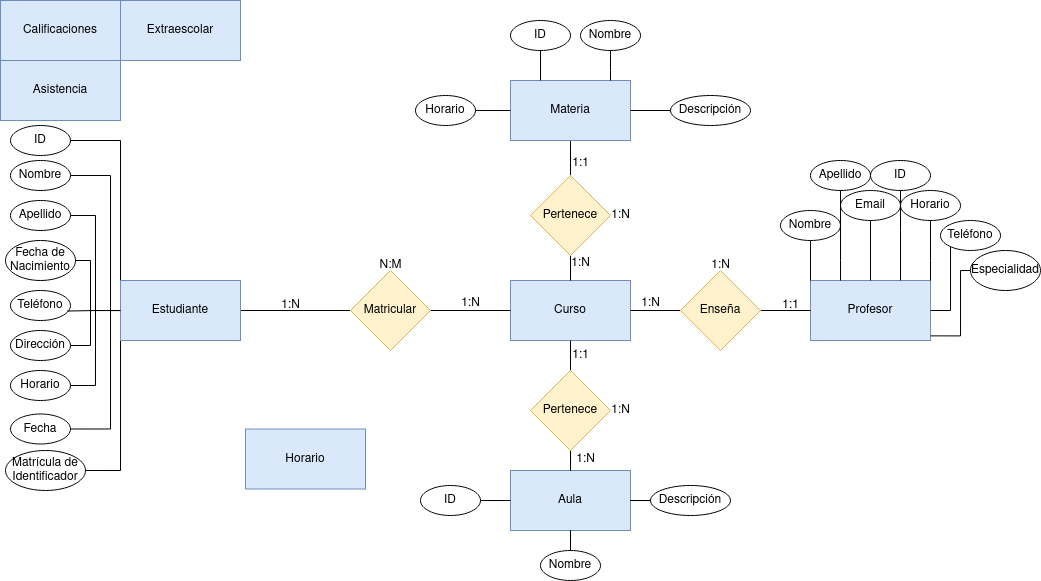

The diagram above was exported from draw.io. Its source (the exported page's mxGraphModel, read from the mxfile embedded in the PNG):
<mxGraphModel dx="947" dy="519" grid="1" gridSize="10" guides="1" tooltips="1" connect="1" arrows="1" fold="1" page="1" pageScale="1" pageWidth="1169" pageHeight="827" math="0" shadow="0">
  <root>
    <mxCell id="0" />
    <mxCell id="1" parent="0" />
    <mxCell id="s9Z5BLXd5yl_gm2iyniI-15" style="edgeStyle=orthogonalEdgeStyle;rounded=0;orthogonalLoop=1;jettySize=auto;html=1;endArrow=none;endFill=0;" edge="1" parent="1" source="s9Z5BLXd5yl_gm2iyniI-6" target="s9Z5BLXd5yl_gm2iyniI-8">
      <mxGeometry relative="1" as="geometry" />
    </mxCell>
    <mxCell id="s9Z5BLXd5yl_gm2iyniI-99" style="edgeStyle=orthogonalEdgeStyle;rounded=0;orthogonalLoop=1;jettySize=auto;html=1;entryX=1;entryY=0.5;entryDx=0;entryDy=0;endArrow=none;endFill=0;" edge="1" parent="1" source="s9Z5BLXd5yl_gm2iyniI-6" target="s9Z5BLXd5yl_gm2iyniI-91">
      <mxGeometry relative="1" as="geometry">
        <Array as="points">
          <mxPoint x="120" y="140" />
        </Array>
      </mxGeometry>
    </mxCell>
    <mxCell id="s9Z5BLXd5yl_gm2iyniI-100" style="edgeStyle=orthogonalEdgeStyle;rounded=0;orthogonalLoop=1;jettySize=auto;html=1;entryX=1;entryY=0.5;entryDx=0;entryDy=0;endArrow=none;endFill=0;" edge="1" parent="1" source="s9Z5BLXd5yl_gm2iyniI-6" target="s9Z5BLXd5yl_gm2iyniI-93">
      <mxGeometry relative="1" as="geometry">
        <Array as="points">
          <mxPoint x="110" y="310" />
          <mxPoint x="110" y="175" />
        </Array>
      </mxGeometry>
    </mxCell>
    <mxCell id="s9Z5BLXd5yl_gm2iyniI-101" style="edgeStyle=orthogonalEdgeStyle;rounded=0;orthogonalLoop=1;jettySize=auto;html=1;entryX=1;entryY=0.5;entryDx=0;entryDy=0;endArrow=none;endFill=0;" edge="1" parent="1" source="s9Z5BLXd5yl_gm2iyniI-6" target="s9Z5BLXd5yl_gm2iyniI-94">
      <mxGeometry relative="1" as="geometry" />
    </mxCell>
    <mxCell id="s9Z5BLXd5yl_gm2iyniI-102" style="edgeStyle=orthogonalEdgeStyle;rounded=0;orthogonalLoop=1;jettySize=auto;html=1;entryX=1;entryY=0.5;entryDx=0;entryDy=0;endArrow=none;endFill=0;" edge="1" parent="1" source="s9Z5BLXd5yl_gm2iyniI-6" target="s9Z5BLXd5yl_gm2iyniI-92">
      <mxGeometry relative="1" as="geometry">
        <Array as="points">
          <mxPoint x="90" y="310" />
          <mxPoint x="90" y="260" />
        </Array>
      </mxGeometry>
    </mxCell>
    <mxCell id="s9Z5BLXd5yl_gm2iyniI-104" style="edgeStyle=orthogonalEdgeStyle;rounded=0;orthogonalLoop=1;jettySize=auto;html=1;endArrow=none;endFill=0;" edge="1" parent="1" source="s9Z5BLXd5yl_gm2iyniI-6" target="s9Z5BLXd5yl_gm2iyniI-17">
      <mxGeometry relative="1" as="geometry">
        <Array as="points">
          <mxPoint x="90" y="310" />
          <mxPoint x="90" y="345" />
        </Array>
      </mxGeometry>
    </mxCell>
    <mxCell id="s9Z5BLXd5yl_gm2iyniI-105" style="edgeStyle=orthogonalEdgeStyle;rounded=0;orthogonalLoop=1;jettySize=auto;html=1;entryX=1;entryY=0.5;entryDx=0;entryDy=0;endArrow=none;endFill=0;" edge="1" parent="1" source="s9Z5BLXd5yl_gm2iyniI-6" target="s9Z5BLXd5yl_gm2iyniI-96">
      <mxGeometry relative="1" as="geometry" />
    </mxCell>
    <mxCell id="s9Z5BLXd5yl_gm2iyniI-106" style="edgeStyle=orthogonalEdgeStyle;rounded=0;orthogonalLoop=1;jettySize=auto;html=1;entryX=1;entryY=0.5;entryDx=0;entryDy=0;endArrow=none;endFill=0;" edge="1" parent="1" source="s9Z5BLXd5yl_gm2iyniI-6" target="s9Z5BLXd5yl_gm2iyniI-98">
      <mxGeometry relative="1" as="geometry">
        <Array as="points">
          <mxPoint x="110" y="310" />
          <mxPoint x="110" y="428" />
        </Array>
      </mxGeometry>
    </mxCell>
    <mxCell id="s9Z5BLXd5yl_gm2iyniI-107" style="edgeStyle=orthogonalEdgeStyle;rounded=0;orthogonalLoop=1;jettySize=auto;html=1;entryX=1;entryY=0.5;entryDx=0;entryDy=0;endArrow=none;endFill=0;" edge="1" parent="1" source="s9Z5BLXd5yl_gm2iyniI-6" target="s9Z5BLXd5yl_gm2iyniI-97">
      <mxGeometry relative="1" as="geometry">
        <Array as="points">
          <mxPoint x="120" y="470" />
        </Array>
      </mxGeometry>
    </mxCell>
    <mxCell id="s9Z5BLXd5yl_gm2iyniI-6" value="Estudiante" style="rounded=0;whiteSpace=wrap;html=1;fillColor=#dae8fc;strokeColor=#6c8ebf;" vertex="1" parent="1">
      <mxGeometry x="120" y="280" width="120" height="60" as="geometry" />
    </mxCell>
    <mxCell id="s9Z5BLXd5yl_gm2iyniI-143" style="edgeStyle=orthogonalEdgeStyle;rounded=0;orthogonalLoop=1;jettySize=auto;html=1;entryX=0.5;entryY=1;entryDx=0;entryDy=0;endArrow=none;endFill=0;" edge="1" parent="1" source="s9Z5BLXd5yl_gm2iyniI-144" target="s9Z5BLXd5yl_gm2iyniI-119">
      <mxGeometry relative="1" as="geometry" />
    </mxCell>
    <mxCell id="s9Z5BLXd5yl_gm2iyniI-7" value="Curso" style="rounded=0;whiteSpace=wrap;html=1;fillColor=#dae8fc;strokeColor=#6c8ebf;" vertex="1" parent="1">
      <mxGeometry x="510" y="280" width="120" height="60" as="geometry" />
    </mxCell>
    <mxCell id="s9Z5BLXd5yl_gm2iyniI-16" style="edgeStyle=orthogonalEdgeStyle;rounded=0;orthogonalLoop=1;jettySize=auto;html=1;exitX=1;exitY=0.5;exitDx=0;exitDy=0;endArrow=none;endFill=0;" edge="1" parent="1" source="s9Z5BLXd5yl_gm2iyniI-8" target="s9Z5BLXd5yl_gm2iyniI-7">
      <mxGeometry relative="1" as="geometry" />
    </mxCell>
    <mxCell id="s9Z5BLXd5yl_gm2iyniI-8" value="Matricular" style="rhombus;whiteSpace=wrap;html=1;fillColor=#fff2cc;strokeColor=#d6b656;" vertex="1" parent="1">
      <mxGeometry x="350" y="270" width="80" height="80" as="geometry" />
    </mxCell>
    <mxCell id="s9Z5BLXd5yl_gm2iyniI-17" value="Dirección" style="ellipse;whiteSpace=wrap;html=1;" vertex="1" parent="1">
      <mxGeometry x="10" y="330" width="60" height="30" as="geometry" />
    </mxCell>
    <mxCell id="s9Z5BLXd5yl_gm2iyniI-91" value="ID" style="ellipse;whiteSpace=wrap;html=1;" vertex="1" parent="1">
      <mxGeometry x="10" y="125" width="60" height="30" as="geometry" />
    </mxCell>
    <mxCell id="s9Z5BLXd5yl_gm2iyniI-92" value="Fecha de Nacimiento" style="ellipse;whiteSpace=wrap;html=1;" vertex="1" parent="1">
      <mxGeometry x="5" y="240" width="70" height="40" as="geometry" />
    </mxCell>
    <mxCell id="s9Z5BLXd5yl_gm2iyniI-93" value="Nombre" style="ellipse;whiteSpace=wrap;html=1;" vertex="1" parent="1">
      <mxGeometry x="10" y="160" width="60" height="30" as="geometry" />
    </mxCell>
    <mxCell id="s9Z5BLXd5yl_gm2iyniI-94" value="Apellido" style="ellipse;whiteSpace=wrap;html=1;" vertex="1" parent="1">
      <mxGeometry x="10" y="200" width="60" height="30" as="geometry" />
    </mxCell>
    <mxCell id="s9Z5BLXd5yl_gm2iyniI-95" value="Teléfono" style="ellipse;whiteSpace=wrap;html=1;" vertex="1" parent="1">
      <mxGeometry x="10" y="290" width="60" height="30" as="geometry" />
    </mxCell>
    <mxCell id="s9Z5BLXd5yl_gm2iyniI-96" value="Horario" style="ellipse;whiteSpace=wrap;html=1;" vertex="1" parent="1">
      <mxGeometry x="10" y="370" width="60" height="30" as="geometry" />
    </mxCell>
    <mxCell id="s9Z5BLXd5yl_gm2iyniI-97" value="Matrícula de Identificador" style="ellipse;whiteSpace=wrap;html=1;" vertex="1" parent="1">
      <mxGeometry x="5" y="450" width="80" height="40" as="geometry" />
    </mxCell>
    <mxCell id="s9Z5BLXd5yl_gm2iyniI-98" value="Fecha" style="ellipse;whiteSpace=wrap;html=1;" vertex="1" parent="1">
      <mxGeometry x="10" y="413.5" width="60" height="30" as="geometry" />
    </mxCell>
    <mxCell id="s9Z5BLXd5yl_gm2iyniI-103" style="edgeStyle=orthogonalEdgeStyle;rounded=0;orthogonalLoop=1;jettySize=auto;html=1;entryX=0.944;entryY=0.685;entryDx=0;entryDy=0;entryPerimeter=0;endArrow=none;endFill=0;" edge="1" parent="1" source="s9Z5BLXd5yl_gm2iyniI-6" target="s9Z5BLXd5yl_gm2iyniI-95">
      <mxGeometry relative="1" as="geometry" />
    </mxCell>
    <mxCell id="s9Z5BLXd5yl_gm2iyniI-108" value="1:N" style="text;html=1;align=center;verticalAlign=middle;resizable=0;points=[];autosize=1;strokeColor=none;fillColor=none;" vertex="1" parent="1">
      <mxGeometry x="270" y="290" width="40" height="30" as="geometry" />
    </mxCell>
    <mxCell id="s9Z5BLXd5yl_gm2iyniI-109" value="1:N" style="text;html=1;align=center;verticalAlign=middle;resizable=0;points=[];autosize=1;strokeColor=none;fillColor=none;" vertex="1" parent="1">
      <mxGeometry x="450" y="288" width="40" height="30" as="geometry" />
    </mxCell>
    <mxCell id="s9Z5BLXd5yl_gm2iyniI-110" value="N:M" style="text;html=1;align=center;verticalAlign=middle;resizable=0;points=[];autosize=1;strokeColor=none;fillColor=none;" vertex="1" parent="1">
      <mxGeometry x="365" y="250" width="50" height="30" as="geometry" />
    </mxCell>
    <mxCell id="s9Z5BLXd5yl_gm2iyniI-112" value="Profesor" style="rounded=0;whiteSpace=wrap;html=1;fillColor=#dae8fc;strokeColor=#6c8ebf;" vertex="1" parent="1">
      <mxGeometry x="810" y="280" width="120" height="60" as="geometry" />
    </mxCell>
    <mxCell id="s9Z5BLXd5yl_gm2iyniI-114" style="edgeStyle=orthogonalEdgeStyle;rounded=0;orthogonalLoop=1;jettySize=auto;html=1;entryX=1;entryY=0.5;entryDx=0;entryDy=0;endArrow=none;endFill=0;" edge="1" parent="1" source="s9Z5BLXd5yl_gm2iyniI-113" target="s9Z5BLXd5yl_gm2iyniI-7">
      <mxGeometry relative="1" as="geometry" />
    </mxCell>
    <mxCell id="s9Z5BLXd5yl_gm2iyniI-115" style="edgeStyle=orthogonalEdgeStyle;rounded=0;orthogonalLoop=1;jettySize=auto;html=1;entryX=0;entryY=0.5;entryDx=0;entryDy=0;endArrow=none;endFill=0;" edge="1" parent="1" source="s9Z5BLXd5yl_gm2iyniI-113" target="s9Z5BLXd5yl_gm2iyniI-112">
      <mxGeometry relative="1" as="geometry" />
    </mxCell>
    <mxCell id="s9Z5BLXd5yl_gm2iyniI-113" value="Enseña" style="rhombus;whiteSpace=wrap;html=1;fillColor=#fff2cc;strokeColor=#d6b656;" vertex="1" parent="1">
      <mxGeometry x="680" y="270" width="80" height="80" as="geometry" />
    </mxCell>
    <mxCell id="s9Z5BLXd5yl_gm2iyniI-116" value="1:1" style="text;html=1;align=center;verticalAlign=middle;resizable=0;points=[];autosize=1;strokeColor=none;fillColor=none;" vertex="1" parent="1">
      <mxGeometry x="770" y="290" width="40" height="30" as="geometry" />
    </mxCell>
    <mxCell id="s9Z5BLXd5yl_gm2iyniI-117" value="1:N" style="text;html=1;align=center;verticalAlign=middle;resizable=0;points=[];autosize=1;strokeColor=none;fillColor=none;" vertex="1" parent="1">
      <mxGeometry x="630" y="288" width="40" height="30" as="geometry" />
    </mxCell>
    <mxCell id="s9Z5BLXd5yl_gm2iyniI-118" value="1:N" style="text;html=1;align=center;verticalAlign=middle;resizable=0;points=[];autosize=1;strokeColor=none;fillColor=none;" vertex="1" parent="1">
      <mxGeometry x="700" y="250" width="40" height="30" as="geometry" />
    </mxCell>
    <mxCell id="s9Z5BLXd5yl_gm2iyniI-119" value="Materia" style="rounded=0;whiteSpace=wrap;html=1;fillColor=#dae8fc;strokeColor=#6c8ebf;" vertex="1" parent="1">
      <mxGeometry x="510" y="80" width="120" height="60" as="geometry" />
    </mxCell>
    <mxCell id="s9Z5BLXd5yl_gm2iyniI-120" value="Aula" style="rounded=0;whiteSpace=wrap;html=1;fillColor=#dae8fc;strokeColor=#6c8ebf;" vertex="1" parent="1">
      <mxGeometry x="510" y="470" width="120" height="60" as="geometry" />
    </mxCell>
    <mxCell id="s9Z5BLXd5yl_gm2iyniI-121" value="Asistencia" style="rounded=0;whiteSpace=wrap;html=1;fillColor=#dae8fc;strokeColor=#6c8ebf;" vertex="1" parent="1">
      <mxGeometry y="60" width="120" height="60" as="geometry" />
    </mxCell>
    <mxCell id="s9Z5BLXd5yl_gm2iyniI-122" value="Calificaciones" style="rounded=0;whiteSpace=wrap;html=1;fillColor=#dae8fc;strokeColor=#6c8ebf;" vertex="1" parent="1">
      <mxGeometry width="120" height="60" as="geometry" />
    </mxCell>
    <mxCell id="s9Z5BLXd5yl_gm2iyniI-123" value="Horario" style="rounded=0;whiteSpace=wrap;html=1;fillColor=#dae8fc;strokeColor=#6c8ebf;" vertex="1" parent="1">
      <mxGeometry x="245" y="428.5" width="120" height="60" as="geometry" />
    </mxCell>
    <mxCell id="s9Z5BLXd5yl_gm2iyniI-124" value="Extraescolar" style="rounded=0;whiteSpace=wrap;html=1;fillColor=#dae8fc;strokeColor=#6c8ebf;" vertex="1" parent="1">
      <mxGeometry x="120" width="120" height="60" as="geometry" />
    </mxCell>
    <mxCell id="s9Z5BLXd5yl_gm2iyniI-138" style="edgeStyle=orthogonalEdgeStyle;rounded=0;orthogonalLoop=1;jettySize=auto;html=1;endArrow=none;endFill=0;" edge="1" parent="1" source="s9Z5BLXd5yl_gm2iyniI-125" target="s9Z5BLXd5yl_gm2iyniI-112">
      <mxGeometry relative="1" as="geometry">
        <Array as="points">
          <mxPoint x="900" y="230" />
          <mxPoint x="900" y="230" />
        </Array>
      </mxGeometry>
    </mxCell>
    <mxCell id="s9Z5BLXd5yl_gm2iyniI-125" value="ID" style="ellipse;whiteSpace=wrap;html=1;" vertex="1" parent="1">
      <mxGeometry x="870" y="160" width="60" height="30" as="geometry" />
    </mxCell>
    <mxCell id="s9Z5BLXd5yl_gm2iyniI-133" style="edgeStyle=orthogonalEdgeStyle;rounded=0;orthogonalLoop=1;jettySize=auto;html=1;entryX=0;entryY=0;entryDx=0;entryDy=0;endArrow=none;endFill=0;" edge="1" parent="1" source="s9Z5BLXd5yl_gm2iyniI-126" target="s9Z5BLXd5yl_gm2iyniI-112">
      <mxGeometry relative="1" as="geometry" />
    </mxCell>
    <mxCell id="s9Z5BLXd5yl_gm2iyniI-126" value="Nombre" style="ellipse;whiteSpace=wrap;html=1;" vertex="1" parent="1">
      <mxGeometry x="780" y="210" width="60" height="30" as="geometry" />
    </mxCell>
    <mxCell id="s9Z5BLXd5yl_gm2iyniI-127" value="Especialidad" style="ellipse;whiteSpace=wrap;html=1;" vertex="1" parent="1">
      <mxGeometry x="970" y="250" width="70" height="40" as="geometry" />
    </mxCell>
    <mxCell id="s9Z5BLXd5yl_gm2iyniI-140" style="edgeStyle=orthogonalEdgeStyle;rounded=0;orthogonalLoop=1;jettySize=auto;html=1;entryX=1;entryY=0.5;entryDx=0;entryDy=0;endArrow=none;endFill=0;" edge="1" parent="1" source="s9Z5BLXd5yl_gm2iyniI-128" target="s9Z5BLXd5yl_gm2iyniI-112">
      <mxGeometry relative="1" as="geometry">
        <Array as="points">
          <mxPoint x="950" y="310" />
        </Array>
      </mxGeometry>
    </mxCell>
    <mxCell id="s9Z5BLXd5yl_gm2iyniI-128" value="Teléfono" style="ellipse;whiteSpace=wrap;html=1;" vertex="1" parent="1">
      <mxGeometry x="940" y="220" width="60" height="30" as="geometry" />
    </mxCell>
    <mxCell id="s9Z5BLXd5yl_gm2iyniI-136" style="edgeStyle=orthogonalEdgeStyle;rounded=0;orthogonalLoop=1;jettySize=auto;html=1;entryX=0.5;entryY=0;entryDx=0;entryDy=0;endArrow=none;endFill=0;" edge="1" parent="1" source="s9Z5BLXd5yl_gm2iyniI-129" target="s9Z5BLXd5yl_gm2iyniI-112">
      <mxGeometry relative="1" as="geometry" />
    </mxCell>
    <mxCell id="s9Z5BLXd5yl_gm2iyniI-129" value="Email" style="ellipse;whiteSpace=wrap;html=1;" vertex="1" parent="1">
      <mxGeometry x="840" y="190" width="60" height="30" as="geometry" />
    </mxCell>
    <mxCell id="s9Z5BLXd5yl_gm2iyniI-139" style="edgeStyle=orthogonalEdgeStyle;rounded=0;orthogonalLoop=1;jettySize=auto;html=1;endArrow=none;endFill=0;" edge="1" parent="1" source="s9Z5BLXd5yl_gm2iyniI-130" target="s9Z5BLXd5yl_gm2iyniI-112">
      <mxGeometry relative="1" as="geometry">
        <Array as="points">
          <mxPoint x="930" y="260" />
          <mxPoint x="930" y="260" />
        </Array>
      </mxGeometry>
    </mxCell>
    <mxCell id="s9Z5BLXd5yl_gm2iyniI-130" value="Horario" style="ellipse;whiteSpace=wrap;html=1;" vertex="1" parent="1">
      <mxGeometry x="900" y="190" width="60" height="30" as="geometry" />
    </mxCell>
    <mxCell id="s9Z5BLXd5yl_gm2iyniI-135" style="edgeStyle=orthogonalEdgeStyle;rounded=0;orthogonalLoop=1;jettySize=auto;html=1;endArrow=none;endFill=0;" edge="1" parent="1" source="s9Z5BLXd5yl_gm2iyniI-132" target="s9Z5BLXd5yl_gm2iyniI-112">
      <mxGeometry relative="1" as="geometry">
        <mxPoint x="890" y="250.0000000000001" as="targetPoint" />
        <Array as="points">
          <mxPoint x="840" y="260" />
          <mxPoint x="840" y="260" />
        </Array>
      </mxGeometry>
    </mxCell>
    <mxCell id="s9Z5BLXd5yl_gm2iyniI-132" value="Apellido" style="ellipse;whiteSpace=wrap;html=1;" vertex="1" parent="1">
      <mxGeometry x="810" y="160" width="60" height="30" as="geometry" />
    </mxCell>
    <mxCell id="s9Z5BLXd5yl_gm2iyniI-142" style="edgeStyle=orthogonalEdgeStyle;rounded=0;orthogonalLoop=1;jettySize=auto;html=1;entryX=1.001;entryY=0.923;entryDx=0;entryDy=0;entryPerimeter=0;endArrow=none;endFill=0;" edge="1" parent="1" source="s9Z5BLXd5yl_gm2iyniI-127" target="s9Z5BLXd5yl_gm2iyniI-112">
      <mxGeometry relative="1" as="geometry">
        <Array as="points">
          <mxPoint x="960" y="270" />
          <mxPoint x="960" y="335" />
        </Array>
      </mxGeometry>
    </mxCell>
    <mxCell id="s9Z5BLXd5yl_gm2iyniI-145" value="" style="edgeStyle=orthogonalEdgeStyle;rounded=0;orthogonalLoop=1;jettySize=auto;html=1;entryX=0.5;entryY=1;entryDx=0;entryDy=0;endArrow=none;endFill=0;" edge="1" parent="1" source="s9Z5BLXd5yl_gm2iyniI-7" target="s9Z5BLXd5yl_gm2iyniI-144">
      <mxGeometry relative="1" as="geometry">
        <mxPoint x="570" y="280" as="sourcePoint" />
        <mxPoint x="570" y="180" as="targetPoint" />
      </mxGeometry>
    </mxCell>
    <mxCell id="s9Z5BLXd5yl_gm2iyniI-144" value="Pertenece" style="rhombus;whiteSpace=wrap;html=1;fillColor=#fff2cc;strokeColor=#d6b656;" vertex="1" parent="1">
      <mxGeometry x="530" y="175" width="80" height="80" as="geometry" />
    </mxCell>
    <mxCell id="s9Z5BLXd5yl_gm2iyniI-148" value="1:N" style="text;html=1;align=center;verticalAlign=middle;resizable=0;points=[];autosize=1;strokeColor=none;fillColor=none;" vertex="1" parent="1">
      <mxGeometry x="560" y="248" width="40" height="30" as="geometry" />
    </mxCell>
    <mxCell id="s9Z5BLXd5yl_gm2iyniI-149" value="1:1" style="text;html=1;align=center;verticalAlign=middle;resizable=0;points=[];autosize=1;strokeColor=none;fillColor=none;" vertex="1" parent="1">
      <mxGeometry x="560" y="148" width="40" height="30" as="geometry" />
    </mxCell>
    <mxCell id="s9Z5BLXd5yl_gm2iyniI-150" value="1:N" style="text;html=1;align=center;verticalAlign=middle;resizable=0;points=[];autosize=1;strokeColor=none;fillColor=none;" vertex="1" parent="1">
      <mxGeometry x="600" y="200" width="40" height="30" as="geometry" />
    </mxCell>
    <mxCell id="s9Z5BLXd5yl_gm2iyniI-160" style="edgeStyle=orthogonalEdgeStyle;rounded=0;orthogonalLoop=1;jettySize=auto;html=1;endArrow=none;endFill=0;" edge="1" parent="1" source="s9Z5BLXd5yl_gm2iyniI-151" target="s9Z5BLXd5yl_gm2iyniI-119">
      <mxGeometry relative="1" as="geometry">
        <Array as="points">
          <mxPoint x="540" y="80" />
          <mxPoint x="540" y="80" />
        </Array>
      </mxGeometry>
    </mxCell>
    <mxCell id="s9Z5BLXd5yl_gm2iyniI-151" value="ID" style="ellipse;whiteSpace=wrap;html=1;" vertex="1" parent="1">
      <mxGeometry x="510" y="20" width="60" height="30" as="geometry" />
    </mxCell>
    <mxCell id="s9Z5BLXd5yl_gm2iyniI-161" style="edgeStyle=orthogonalEdgeStyle;rounded=0;orthogonalLoop=1;jettySize=auto;html=1;endArrow=none;endFill=0;" edge="1" parent="1" source="s9Z5BLXd5yl_gm2iyniI-152" target="s9Z5BLXd5yl_gm2iyniI-119">
      <mxGeometry relative="1" as="geometry">
        <Array as="points">
          <mxPoint x="610" y="70" />
          <mxPoint x="610" y="70" />
        </Array>
      </mxGeometry>
    </mxCell>
    <mxCell id="s9Z5BLXd5yl_gm2iyniI-152" value="Nombre" style="ellipse;whiteSpace=wrap;html=1;movable=1;resizable=1;rotatable=1;deletable=1;editable=1;locked=0;connectable=1;" vertex="1" parent="1">
      <mxGeometry x="580" y="20" width="60" height="30" as="geometry" />
    </mxCell>
    <mxCell id="s9Z5BLXd5yl_gm2iyniI-162" style="edgeStyle=orthogonalEdgeStyle;rounded=0;orthogonalLoop=1;jettySize=auto;html=1;entryX=1;entryY=0.5;entryDx=0;entryDy=0;endArrow=none;endFill=0;" edge="1" parent="1" source="s9Z5BLXd5yl_gm2iyniI-153" target="s9Z5BLXd5yl_gm2iyniI-119">
      <mxGeometry relative="1" as="geometry" />
    </mxCell>
    <mxCell id="s9Z5BLXd5yl_gm2iyniI-153" value="Descripción" style="ellipse;whiteSpace=wrap;html=1;movable=1;resizable=1;rotatable=1;deletable=1;editable=1;locked=0;connectable=1;" vertex="1" parent="1">
      <mxGeometry x="670" y="95" width="80" height="30" as="geometry" />
    </mxCell>
    <mxCell id="s9Z5BLXd5yl_gm2iyniI-155" style="edgeStyle=orthogonalEdgeStyle;rounded=0;orthogonalLoop=1;jettySize=auto;html=1;endArrow=none;endFill=0;" edge="1" parent="1" source="s9Z5BLXd5yl_gm2iyniI-154" target="s9Z5BLXd5yl_gm2iyniI-119">
      <mxGeometry relative="1" as="geometry" />
    </mxCell>
    <mxCell id="s9Z5BLXd5yl_gm2iyniI-154" value="Horario" style="ellipse;whiteSpace=wrap;html=1;" vertex="1" parent="1">
      <mxGeometry x="415" y="95" width="60" height="30" as="geometry" />
    </mxCell>
    <mxCell id="s9Z5BLXd5yl_gm2iyniI-165" style="edgeStyle=orthogonalEdgeStyle;rounded=0;orthogonalLoop=1;jettySize=auto;html=1;exitX=0.5;exitY=0;exitDx=0;exitDy=0;endArrow=none;endFill=0;" edge="1" parent="1" source="s9Z5BLXd5yl_gm2iyniI-163" target="s9Z5BLXd5yl_gm2iyniI-7">
      <mxGeometry relative="1" as="geometry" />
    </mxCell>
    <mxCell id="s9Z5BLXd5yl_gm2iyniI-166" style="edgeStyle=orthogonalEdgeStyle;rounded=0;orthogonalLoop=1;jettySize=auto;html=1;endArrow=none;endFill=0;" edge="1" parent="1" source="s9Z5BLXd5yl_gm2iyniI-163" target="s9Z5BLXd5yl_gm2iyniI-120">
      <mxGeometry relative="1" as="geometry" />
    </mxCell>
    <mxCell id="s9Z5BLXd5yl_gm2iyniI-163" value="Pertenece" style="rhombus;whiteSpace=wrap;html=1;fillColor=#fff2cc;strokeColor=#d6b656;" vertex="1" parent="1">
      <mxGeometry x="530" y="370" width="80" height="80" as="geometry" />
    </mxCell>
    <mxCell id="s9Z5BLXd5yl_gm2iyniI-167" value="1:1" style="text;html=1;align=center;verticalAlign=middle;resizable=0;points=[];autosize=1;strokeColor=none;fillColor=none;" vertex="1" parent="1">
      <mxGeometry x="560" y="340" width="40" height="30" as="geometry" />
    </mxCell>
    <mxCell id="s9Z5BLXd5yl_gm2iyniI-168" value="1:N" style="text;html=1;align=center;verticalAlign=middle;resizable=0;points=[];autosize=1;strokeColor=none;fillColor=none;" vertex="1" parent="1">
      <mxGeometry x="565" y="443.5" width="40" height="30" as="geometry" />
    </mxCell>
    <mxCell id="s9Z5BLXd5yl_gm2iyniI-169" value="1:N" style="text;html=1;align=center;verticalAlign=middle;resizable=0;points=[];autosize=1;strokeColor=none;fillColor=none;" vertex="1" parent="1">
      <mxGeometry x="600" y="395" width="40" height="30" as="geometry" />
    </mxCell>
    <mxCell id="s9Z5BLXd5yl_gm2iyniI-174" style="edgeStyle=orthogonalEdgeStyle;rounded=0;orthogonalLoop=1;jettySize=auto;html=1;endArrow=none;endFill=0;" edge="1" parent="1" source="s9Z5BLXd5yl_gm2iyniI-170" target="s9Z5BLXd5yl_gm2iyniI-120">
      <mxGeometry relative="1" as="geometry" />
    </mxCell>
    <mxCell id="s9Z5BLXd5yl_gm2iyniI-170" value="ID" style="ellipse;whiteSpace=wrap;html=1;" vertex="1" parent="1">
      <mxGeometry x="420" y="485" width="60" height="30" as="geometry" />
    </mxCell>
    <mxCell id="s9Z5BLXd5yl_gm2iyniI-177" style="edgeStyle=orthogonalEdgeStyle;rounded=0;orthogonalLoop=1;jettySize=auto;html=1;entryX=0.5;entryY=1;entryDx=0;entryDy=0;endArrow=none;endFill=0;" edge="1" parent="1" source="s9Z5BLXd5yl_gm2iyniI-171" target="s9Z5BLXd5yl_gm2iyniI-120">
      <mxGeometry relative="1" as="geometry" />
    </mxCell>
    <mxCell id="s9Z5BLXd5yl_gm2iyniI-171" value="Nombre" style="ellipse;whiteSpace=wrap;html=1;" vertex="1" parent="1">
      <mxGeometry x="540" y="550" width="60" height="30" as="geometry" />
    </mxCell>
    <mxCell id="s9Z5BLXd5yl_gm2iyniI-176" style="edgeStyle=orthogonalEdgeStyle;rounded=0;orthogonalLoop=1;jettySize=auto;html=1;entryX=1;entryY=0.5;entryDx=0;entryDy=0;endArrow=none;endFill=0;" edge="1" parent="1" source="s9Z5BLXd5yl_gm2iyniI-172" target="s9Z5BLXd5yl_gm2iyniI-120">
      <mxGeometry relative="1" as="geometry" />
    </mxCell>
    <mxCell id="s9Z5BLXd5yl_gm2iyniI-172" value="Descripción" style="ellipse;whiteSpace=wrap;html=1;movable=1;resizable=1;rotatable=1;deletable=1;editable=1;locked=0;connectable=1;" vertex="1" parent="1">
      <mxGeometry x="650" y="485" width="80" height="30" as="geometry" />
    </mxCell>
  </root>
</mxGraphModel>